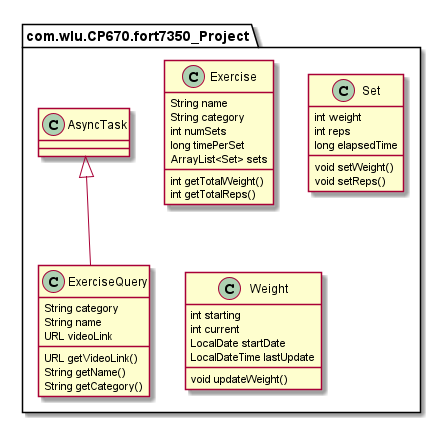

The diagram above was rendered by PlantUML. Its source (embedded in the PNG):
@startuml

package "com.wlu.CP670.fort7350_Project" {
class Exercise {
String name
String category
int numSets
long timePerSet
ArrayList<Set> sets

int getTotalWeight()
int getTotalReps()
}

class Set{
int weight
int reps
long elapsedTime

void setWeight()
void setReps()

}

AsyncTask <|-- ExerciseQuery
class ExerciseQuery{
String category
String name
URL videoLink

URL getVideoLink()
String getName()
String getCategory()
}

class Weight{
int starting
int current
LocalDate startDate
LocalDateTime lastUpdate

void updateWeight()
}

}
@enduml